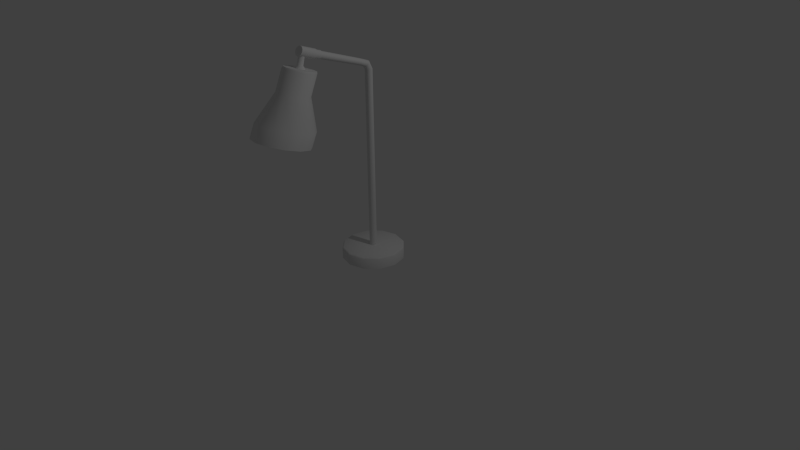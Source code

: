 # Source: Lamp.blend  (saved by Blender 2.65.0; exported with 4.5.12 LTS)
import bpy
from mathutils import Matrix  # noqa: F401  (used for matrix-valued properties, if any)

bpy.ops.wm.read_factory_settings(use_empty=True)
scene = bpy.context.scene
scene.name = 'Scene'

# ---- collections
col_collection_1 = bpy.data.collections.new('Collection 1'); scene.collection.children.link(col_collection_1)

# ---- world
world_world = bpy.data.worlds.new('World'); scene.world = world_world
world_world.color = (0.05088, 0.05088, 0.05088)
world_world.use_sun_shadow = False
world_world.sun_shadow_jitter_overblur = 0.0
world_world.cycles.sampling_method = 'MANUAL'
world_world.cycles.sample_map_resolution = 256

# ---- cameras
cam_camera = bpy.data.cameras.new('Camera')
cam_camera.clip_end = 100.0
cam_camera.lens = 35.0
cam_camera.sensor_width = 32.0
cam_camera.sensor_height = 18.0
cam_camera.ortho_scale = 7.314
cam_camera.dof.focus_distance = 0.0
cam_camera.dof.aperture_fstop = 128.0

# ---- lights
light_lamp = bpy.data.lights.new('Lamp', 'POINT')
light_lamp.transmission_factor = 0.0
light_lamp.cutoff_distance = 30.0
light_lamp.energy = 100.0
light_lamp.shadow_buffer_clip_start = 1.001
light_lamp.shadow_soft_size = 0.1
light_lamp.shadow_maximum_resolution = 0.006
light_lamp.use_absolute_resolution = True
light_lamp.cycles.use_multiple_importance_sampling = False

# ---- meshes
me_circle = bpy.data.meshes.new('Circle')
me_circle.from_pydata([(0.0, 1.0, 0.0), (-0.5, 0.866, 0.0), (-0.866, 0.5, 0.0), (-1.0, -4.371e-08, 0.0), (-0.866, -0.5, 0.0), (-0.5, -0.866, 0.0), (-1.51e-07, -1.0, 0.0), (0.5, -0.866, 0.0), (0.866, -0.5, 0.0), (1.0, -4.649e-07, 0.0), (0.866, 0.5, 0.0), (0.5, 0.866, 0.0), (0.0, 1.0, 0.3362), (-0.5, 0.866, 0.3362), (-0.866, 0.5, 0.3362), (-1.0, -4.371e-08, 0.3362), (-0.866, -0.5, 0.3362), (-0.5, -0.866, 0.3362), (-1.51e-07, -1.0, 0.3362), (0.5, -0.866, 0.3362), (0.866, -0.5, 0.3362), (1.0, -4.649e-07, 0.3362), (0.866, 0.5, 0.3362), (0.5, 0.866, 0.3362), (4.437e-10, 0.9553, 0.3799), (-0.4777, 0.8273, 0.3799), (-0.8273, 0.4777, 0.3799), (-0.9553, -4.797e-08, 0.3799), (-0.8273, -0.4777, 0.3799), (-0.4777, -0.8273, 0.3799), (-1.438e-07, -0.9553, 0.3799), (0.4777, -0.8273, 0.3799), (0.8273, -0.4777, 0.3799), (0.9553, -4.504e-07, 0.3799), (0.8273, 0.4777, 0.3799), (0.4777, 0.8273, 0.3799), (1.403e-08, 0.1162, 0.3799), (-0.0581, 0.1006, 0.3799), (-0.1006, 0.0581, 0.3799), (-0.1162, -1.333e-07, 0.3799), (-0.1006, -0.0581, 0.3799), (-0.0581, -0.1006, 0.3799), (-3.512e-09, -0.1162, 0.3799), (0.0581, -0.1006, 0.3799), (0.1006, -0.0581, 0.3799), (0.1162, -1.822e-07, 0.3799), (0.1006, 0.0581, 0.3799), (0.0581, 0.1006, 0.3799), (1.403e-08, 0.1162, 6.112), (-0.0581, 0.1006, 6.112), (-0.1006, 0.0581, 6.112), (-0.1162, -1.333e-07, 6.112), (-0.1006, -0.0581, 6.112), (-0.0581, -0.1006, 6.112), (-3.512e-09, -0.1162, 6.112), (0.0581, -0.1006, 6.112), (0.1006, -0.0581, 6.112), (0.1162, -1.822e-07, 6.112), (0.1006, 0.0581, 6.112), (0.0581, 0.1006, 6.112), (1.403e-08, -0.01066, 6.371), (-0.0581, -0.02242, 6.361), (-0.1006, -0.05453, 6.333), (-0.1162, -0.0984, 6.295), (-0.1006, -0.1423, 6.257), (-0.0581, -0.1744, 6.229), (-3.512e-09, -0.1861, 6.219), (0.0581, -0.1744, 6.229), (0.1006, -0.1423, 6.257), (0.1162, -0.0984, 6.295), (0.1006, -0.05453, 6.333), (0.0581, -0.02242, 6.361), (1.403e-08, -0.3889, 6.513), (-0.0581, -0.3861, 6.498), (-0.1006, -0.3784, 6.456), (-0.1162, -0.3678, 6.399), (-0.1006, -0.3573, 6.342), (-0.0581, -0.3496, 6.3), (-3.512e-09, -0.3467, 6.284), (0.0581, -0.3496, 6.3), (0.1006, -0.3573, 6.342), (0.1162, -0.3678, 6.399), (0.1006, -0.3784, 6.456), (0.0581, -0.3861, 6.498), (1.403e-08, -1.736, 6.984), (-0.0581, -1.743, 6.97), (-0.1006, -1.761, 6.932), (-0.1162, -1.786, 6.879), (-0.1006, -1.81, 6.827), (-0.0581, -1.828, 6.788), (-3.512e-09, -1.835, 6.774), (0.0581, -1.828, 6.788), (0.1006, -1.81, 6.827), (0.1162, -1.786, 6.879), (0.1006, -1.761, 6.932), (0.0581, -1.743, 6.97), (1.313e-08, -1.73, 6.998), (-0.06549, -1.738, 6.982), (-0.1134, -1.758, 6.938), (-0.131, -1.786, 6.879), (-0.1134, -1.813, 6.82), (-0.06549, -1.834, 6.776), (-6.645e-09, -1.841, 6.76), (0.06549, -1.834, 6.776), (0.1134, -1.813, 6.82), (0.131, -1.786, 6.879), (0.1134, -1.758, 6.938), (0.06549, -1.738, 6.982), (1.313e-08, -1.905, 7.055), (-0.06549, -1.912, 7.04), (-0.1134, -1.933, 6.996), (-0.131, -1.96, 6.937), (-0.1134, -1.988, 6.878), (-0.06549, -2.008, 6.834), (-6.645e-09, -2.016, 6.818), (0.06549, -2.008, 6.834), (0.1134, -1.988, 6.878), (0.131, -1.96, 6.937), (0.1134, -1.933, 6.996), (0.06549, -1.912, 7.04), (1.206e-08, -1.897, 7.071), (-0.07431, -1.906, 7.053), (-0.1287, -1.929, 7.004), (-0.1486, -1.96, 6.937), (-0.1287, -1.992, 6.87), (-0.07431, -2.015, 6.82), (-1.038e-08, -2.023, 6.802), (0.07431, -2.015, 6.82), (0.1287, -1.992, 6.87), (0.1486, -1.96, 6.937), (0.1287, -1.929, 7.004), (0.07431, -1.906, 7.053), (1.206e-08, -2.399, 7.251), (-0.07431, -2.408, 7.233), (-0.1287, -2.431, 7.184), (-0.1486, -2.462, 7.117), (-0.1287, -2.494, 7.05), (-0.07431, -2.517, 7.0), (-1.038e-08, -2.525, 6.982), (0.07431, -2.517, 7.0), (0.1287, -2.494, 7.05), (0.1486, -2.462, 7.117), (0.1287, -2.431, 7.184), (0.07431, -2.408, 7.233), (-0.0007219, -2.272, 7.021), (-0.04683, -2.285, 7.021), (-0.08058, -2.319, 7.021), (-0.09293, -2.365, 7.021), (-0.08058, -2.411, 7.021), (-0.04683, -2.445, 7.021), (-0.0007219, -2.457, 7.021), (0.04538, -2.445, 7.021), (0.07914, -2.411, 7.021), (0.09149, -2.365, 7.021), (0.07914, -2.319, 7.021), (0.04538, -2.285, 7.021), (-0.0007219, -2.361, 6.694), (-0.04683, -2.373, 6.698), (-0.08058, -2.406, 6.707), (-0.09293, -2.45, 6.72), (-0.08058, -2.495, 6.732), (-0.04683, -2.527, 6.741), (-0.0007219, -2.539, 6.745), (0.04538, -2.527, 6.741), (0.07914, -2.495, 6.732), (0.09149, -2.45, 6.72), (0.07914, -2.406, 6.707), (0.04538, -2.373, 6.698), (0.01071, -2.313, 6.587), (-0.06725, -2.333, 6.592), (-0.1243, -2.388, 6.608), (-0.1452, -2.463, 6.629), (-0.1243, -2.538, 6.651), (-0.06725, -2.593, 6.666), (0.01071, -2.613, 6.672), (0.08867, -2.593, 6.666), (0.1457, -2.538, 6.651), (0.1666, -2.463, 6.629), (0.1457, -2.388, 6.608), (0.08867, -2.333, 6.592), (0.01071, -2.006, 6.5), (-0.2268, -2.068, 6.517), (-0.4006, -2.235, 6.565), (-0.4642, -2.463, 6.629), (-0.4006, -2.692, 6.694), (-0.2268, -2.859, 6.741), (0.01071, -2.92, 6.759), (0.2482, -2.859, 6.741), (0.422, -2.692, 6.694), (0.4857, -2.463, 6.629), (0.422, -2.235, 6.565), (0.2482, -2.068, 6.517), (0.01071, -2.008, 6.445), (-0.2374, -2.072, 6.463), (-0.4191, -2.247, 6.513), (-0.4855, -2.486, 6.58), (-0.4191, -2.725, 6.648), (-0.2374, -2.899, 6.697), (0.01071, -2.963, 6.715), (0.2588, -2.899, 6.697), (0.4405, -2.725, 6.648), (0.507, -2.486, 6.58), (0.4405, -2.247, 6.513), (0.2588, -2.072, 6.463), (0.01071, -2.263, 5.841), (-0.2374, -2.327, 5.86), (-0.4191, -2.502, 5.909), (-0.4855, -2.741, 5.977), (-0.4191, -2.979, 6.044), (-0.2374, -3.154, 6.094), (0.01071, -3.218, 6.112), (0.2588, -3.154, 6.094), (0.4405, -2.979, 6.044), (0.507, -2.741, 5.977), (0.4405, -2.502, 5.909), (0.2588, -2.327, 5.86), (0.01071, -2.231, 4.874), (-0.4275, -2.344, 4.906), (-0.7483, -2.653, 4.993), (-0.8657, -3.074, 5.113), (-0.7483, -3.496, 5.232), (-0.4275, -3.805, 5.32), (0.01071, -3.918, 5.352), (0.4489, -3.805, 5.32), (0.7697, -3.496, 5.232), (0.8871, -3.074, 5.113), (0.7697, -2.653, 4.993), (0.4489, -2.344, 4.906), (0.01071, -2.419, 4.454), (-0.4275, -2.532, 4.486), (-0.7483, -2.84, 4.573), (-0.8657, -3.262, 4.692), (-0.7483, -3.683, 4.812), (-0.4275, -3.992, 4.899), (0.01071, -4.105, 4.931), (0.4489, -3.992, 4.899), (0.7697, -3.683, 4.812), (0.8871, -3.262, 4.692), (0.7697, -2.84, 4.573), (0.4489, -2.532, 4.486), (-0.0001873, -2.49, 4.474), (-0.4015, -2.593, 4.503), (-0.6952, -2.876, 4.583), (-0.8027, -3.262, 4.692), (-0.6952, -3.648, 4.802), (-0.4015, -3.931, 4.882), (-0.0001874, -4.034, 4.911), (0.4011, -3.931, 4.882), (0.6948, -3.648, 4.802), (0.8023, -3.262, 4.692), (0.6948, -2.876, 4.583), (0.4011, -2.593, 4.503), (-0.0001873, -2.528, 5.297), (-0.2768, -2.6, 5.317), (-0.4793, -2.795, 5.372), (-0.5534, -3.061, 5.448), (-0.4793, -3.327, 5.523), (-0.2768, -3.522, 5.578), (-0.0001874, -3.593, 5.598), (0.2764, -3.522, 5.578), (0.4789, -3.327, 5.523), (0.5531, -3.061, 5.448), (0.4789, -2.795, 5.372), (0.2764, -2.6, 5.317), (-0.2991, -2.931, 5.658), (-0.5178, -2.988, 5.447), (-0.1496, -2.681, 5.591), (-0.259, -2.555, 5.331), (-0.2991, -2.565, 5.024), (-0.259, -2.709, 4.754), (-0.1496, -2.949, 4.591), (-0.0001875, -2.911, 5.736), (0.1492, -2.681, 5.591), (0.2586, -2.555, 5.331), (0.2987, -2.565, 5.024), (0.2586, -2.709, 4.754), (0.1492, -2.949, 4.591), (0.2987, -2.931, 5.658), (0.5175, -2.988, 5.447), (0.5975, -3.065, 5.158), (0.5175, -3.142, 4.869), (0.2987, -3.199, 4.658), (-0.0001874, -3.219, 4.581), (0.1492, -3.181, 5.725), (0.2586, -3.421, 5.562), (0.2987, -3.565, 5.292), (0.2586, -3.575, 4.985), (0.1492, -3.449, 4.725), (-0.1496, -3.181, 5.725), (-0.259, -3.421, 5.562), (-0.2991, -3.565, 5.292), (-0.259, -3.575, 4.985), (-0.1496, -3.449, 4.725), (-0.5979, -3.065, 5.158), (-0.5178, -3.142, 4.869), (-0.2991, -3.199, 4.658)], [], [(10, 11, 23, 22), (4, 5, 17, 16), (11, 0, 12, 23), (5, 6, 18, 17), (6, 7, 19, 18), (0, 1, 13, 12), (7, 8, 20, 19), (1, 2, 14, 13), (8, 9, 21, 20), (2, 3, 15, 14), (9, 10, 22, 21), (3, 4, 16, 15), (16, 17, 29, 28), (23, 12, 24, 35), (17, 18, 30, 29), (18, 19, 31, 30), (12, 13, 25, 24), (19, 20, 32, 31), (13, 14, 26, 25), (20, 21, 33, 32), (14, 15, 27, 26), (21, 22, 34, 33), (15, 16, 28, 27), (22, 23, 35, 34), (35, 24, 36, 47), (29, 30, 42, 41), (30, 31, 43, 42), (24, 25, 37, 36), (31, 32, 44, 43), (25, 26, 38, 37), (32, 33, 45, 44), (26, 27, 39, 38), (33, 34, 46, 45), (27, 28, 40, 39), (34, 35, 47, 46), (28, 29, 41, 40), (45, 46, 58, 57), (39, 40, 52, 51), (46, 47, 59, 58), (40, 41, 53, 52), (47, 36, 48, 59), (41, 42, 54, 53), (42, 43, 55, 54), (36, 37, 49, 48), (43, 44, 56, 55), (37, 38, 50, 49), (44, 45, 57, 56), (38, 39, 51, 50), (2, 1, 0, 11, 10, 9, 8, 7, 6, 5, 4, 3), (58, 59, 71, 70), (52, 53, 65, 64), (59, 48, 60, 71), (53, 54, 66, 65), (54, 55, 67, 66), (48, 49, 61, 60), (55, 56, 68, 67), (49, 50, 62, 61), (56, 57, 69, 68), (50, 51, 63, 62), (57, 58, 70, 69), (51, 52, 64, 63), (70, 71, 83, 82), (64, 65, 77, 76), (71, 60, 72, 83), (65, 66, 78, 77), (66, 67, 79, 78), (60, 61, 73, 72), (67, 68, 80, 79), (61, 62, 74, 73), (68, 69, 81, 80), (62, 63, 75, 74), (69, 70, 82, 81), (63, 64, 76, 75), (80, 81, 93, 92), (74, 75, 87, 86), (81, 82, 94, 93), (75, 76, 88, 87), (82, 83, 95, 94), (76, 77, 89, 88), (83, 72, 84, 95), (77, 78, 90, 89), (78, 79, 91, 90), (72, 73, 85, 84), (79, 80, 92, 91), (73, 74, 86, 85), (91, 92, 104, 103), (85, 86, 98, 97), (92, 93, 105, 104), (86, 87, 99, 98), (93, 94, 106, 105), (87, 88, 100, 99), (94, 95, 107, 106), (88, 89, 101, 100), (95, 84, 96, 107), (89, 90, 102, 101), (90, 91, 103, 102), (84, 85, 97, 96), (102, 103, 115, 114), (96, 97, 109, 108), (103, 104, 116, 115), (97, 98, 110, 109), (104, 105, 117, 116), (98, 99, 111, 110), (105, 106, 118, 117), (99, 100, 112, 111), (106, 107, 119, 118), (100, 101, 113, 112), (107, 96, 108, 119), (101, 102, 114, 113), (115, 116, 128, 127), (109, 110, 122, 121), (116, 117, 129, 128), (110, 111, 123, 122), (117, 118, 130, 129), (111, 112, 124, 123), (118, 119, 131, 130), (112, 113, 125, 124), (119, 108, 120, 131), (113, 114, 126, 125), (114, 115, 127, 126), (108, 109, 121, 120), (128, 129, 141, 140), (122, 123, 135, 134), (129, 130, 142, 141), (123, 124, 136, 135), (130, 131, 143, 142), (124, 125, 137, 136), (131, 120, 132, 143), (125, 126, 138, 137), (126, 127, 139, 138), (120, 121, 133, 132), (127, 128, 140, 139), (121, 122, 134, 133), (133, 134, 135, 136, 137, 138, 139, 140, 141, 142, 143, 132), (153, 165, 166, 154), (147, 159, 160, 148), (154, 166, 167, 155), (148, 160, 161, 149), (155, 167, 156, 144), (149, 161, 162, 150), (150, 162, 163, 151), (144, 156, 157, 145), (151, 163, 164, 152), (145, 157, 158, 146), (152, 164, 165, 153), (146, 158, 159, 147), (165, 177, 178, 166), (159, 171, 172, 160), (166, 178, 179, 167), (160, 172, 173, 161), (167, 179, 168, 156), (161, 173, 174, 162), (162, 174, 175, 163), (156, 168, 169, 157), (163, 175, 176, 164), (157, 169, 170, 158), (164, 176, 177, 165), (158, 170, 171, 159), (178, 190, 191, 179), (172, 184, 185, 173), (179, 191, 180, 168), (173, 185, 186, 174), (174, 186, 187, 175), (168, 180, 181, 169), (175, 187, 188, 176), (169, 181, 182, 170), (176, 188, 189, 177), (170, 182, 183, 171), (177, 189, 190, 178), (171, 183, 184, 172), (191, 203, 192, 180), (185, 197, 198, 186), (186, 198, 199, 187), (180, 192, 193, 181), (187, 199, 200, 188), (181, 193, 194, 182), (188, 200, 201, 189), (182, 194, 195, 183), (189, 201, 202, 190), (183, 195, 196, 184), (190, 202, 203, 191), (184, 196, 197, 185), (203, 215, 204, 192), (197, 209, 210, 198), (198, 210, 211, 199), (192, 204, 205, 193), (199, 211, 212, 200), (193, 205, 206, 194), (200, 212, 213, 201), (194, 206, 207, 195), (201, 213, 214, 202), (195, 207, 208, 196), (202, 214, 215, 203), (196, 208, 209, 197), (210, 222, 223, 211), (204, 216, 217, 205), (211, 223, 224, 212), (205, 217, 218, 206), (212, 224, 225, 213), (206, 218, 219, 207), (213, 225, 226, 214), (207, 219, 220, 208), (214, 226, 227, 215), (208, 220, 221, 209), (215, 227, 216, 204), (209, 221, 222, 210), (216, 228, 229, 217), (223, 235, 236, 224), (217, 229, 230, 218), (224, 236, 237, 225), (218, 230, 231, 219), (225, 237, 238, 226), (219, 231, 232, 220), (226, 238, 239, 227), (220, 232, 233, 221), (227, 239, 228, 216), (221, 233, 234, 222), (222, 234, 235, 223), (235, 247, 248, 236), (229, 241, 242, 230), (236, 248, 249, 237), (230, 242, 243, 231), (237, 249, 250, 238), (231, 243, 244, 232), (238, 250, 251, 239), (232, 244, 245, 233), (239, 251, 240, 228), (233, 245, 246, 234), (234, 246, 247, 235), (228, 240, 241, 229), (248, 260, 261, 249), (242, 254, 255, 243), (249, 261, 262, 250), (243, 255, 256, 244), (250, 262, 263, 251), (244, 256, 257, 245), (251, 263, 252, 240), (245, 257, 258, 246), (246, 258, 259, 247), (240, 252, 253, 241), (247, 259, 260, 248), (241, 253, 254, 242), (253, 252, 263, 262, 261, 260, 259, 258, 257, 256, 255, 254), (265, 264, 266, 267), (268, 267, 273, 274), (267, 266, 272, 273), (270, 269, 275, 276), (269, 268, 274, 275), (275, 274, 279, 280), (274, 273, 278, 279), (273, 272, 277, 278), (276, 275, 280, 281), (280, 279, 285, 286), (279, 278, 284, 285), (278, 277, 283, 284), (281, 280, 286, 287), (287, 286, 291, 292), (286, 285, 290, 291), (285, 284, 289, 290), (284, 283, 288, 289), (292, 291, 294, 295), (291, 290, 293, 294), (282, 295, 270), (295, 294, 269, 270), (264, 271, 266), (294, 293, 268, 269), (293, 265, 267, 268), (282, 270, 276), (266, 271, 272), (282, 276, 281), (272, 271, 277), (277, 271, 283), (282, 281, 287), (283, 271, 288), (282, 287, 292), (289, 288, 264, 265), (288, 271, 264), (290, 289, 265, 293), (282, 292, 295)])
me_circle.polygons.foreach_set('use_smooth', [True] * 279)
_uv = me_circle.uv_layers.new(name='UV coord')
_uv.uv.foreach_set('vector', [0.4085, 0.04835, 0.4408, 0.07491, 0.4221, 0.09405, 0.394, 0.0694, 0.1784, 0.005826, 0.221, 0.0001845, 0.2238, 0.02638, 0.1854, 0.03306, 0.4408, 0.07491, 0.4697, 0.1083, 0.4471, 0.1268, 0.4221, 0.09405, 0.221, 0.0001845, 0.2615, 0.0001846, 0.2607, 0.02534, 0.2238, 0.02638, 0.2615, 0.0001846, 0.3003, 0.004926, 0.2963, 0.02915, 0.2607, 0.02534, 0.0001845, 0.1255, 0.0418, 0.07797, 0.06813, 0.1029, 0.03104, 0.1525, 0.3003, 0.004926, 0.3376, 0.01421, 0.3305, 0.03758, 0.2963, 0.02915, 0.0418, 0.07797, 0.08694, 0.0421, 0.1065, 0.06926, 0.06813, 0.1029, 0.3376, 0.01421, 0.3738, 0.02841, 0.3632, 0.05082, 0.3305, 0.03758, 0.08694, 0.0421, 0.1334, 0.0189, 0.146, 0.04672, 0.1065, 0.06926, 0.3738, 0.02841, 0.4085, 0.04835, 0.394, 0.0694, 0.3632, 0.05082, 0.1334, 0.0189, 0.1784, 0.005826, 0.1854, 0.03306, 0.146, 0.04672, 0.1854, 0.03306, 0.2238, 0.02638, 0.2243, 0.03147, 0.1868, 0.03829, 0.4221, 0.09405, 0.4471, 0.1268, 0.4422, 0.1293, 0.4183, 0.09752, 0.2238, 0.02638, 0.2607, 0.02534, 0.2606, 0.03025, 0.2243, 0.03147, 0.2607, 0.02534, 0.2963, 0.02915, 0.2955, 0.03389, 0.2606, 0.03025, 0.03104, 0.1525, 0.06813, 0.1029, 0.07368, 0.1078, 0.0388, 0.1564, 0.2963, 0.02915, 0.3305, 0.03758, 0.3291, 0.04213, 0.2955, 0.03389, 0.06813, 0.1029, 0.1065, 0.06926, 0.1104, 0.07441, 0.07368, 0.1078, 0.3305, 0.03758, 0.3632, 0.05082, 0.3611, 0.05513, 0.3291, 0.04213, 0.1065, 0.06926, 0.146, 0.04672, 0.1485, 0.052, 0.1104, 0.07441, 0.3632, 0.05082, 0.394, 0.0694, 0.3911, 0.07339, 0.3611, 0.05513, 0.146, 0.04672, 0.1854, 0.03306, 0.1868, 0.03829, 0.1485, 0.052, 0.394, 0.0694, 0.4221, 0.09405, 0.4183, 0.09752, 0.3911, 0.07339, 0.4183, 0.09752, 0.4422, 0.1293, 0.3653, 0.1723, 0.3497, 0.1656, 0.2243, 0.03147, 0.2606, 0.03025, 0.2564, 0.1587, 0.2368, 0.1617, 0.2606, 0.03025, 0.2955, 0.03389, 0.2761, 0.1572, 0.2564, 0.1587, 0.0388, 0.1564, 0.07368, 0.1078, 0.1656, 0.1891, 0.1522, 0.1996, 0.2955, 0.03389, 0.3291, 0.04213, 0.2955, 0.157, 0.2761, 0.1572, 0.07368, 0.1078, 0.1104, 0.07441, 0.1813, 0.1799, 0.1656, 0.1891, 0.3291, 0.04213, 0.3611, 0.05513, 0.3144, 0.1583, 0.2955, 0.157, 0.1104, 0.07441, 0.1485, 0.052, 0.1988, 0.1723, 0.1813, 0.1799, 0.3611, 0.05513, 0.3911, 0.07339, 0.3326, 0.1611, 0.3144, 0.1583, 0.1485, 0.052, 0.1868, 0.03829, 0.2174, 0.1662, 0.1988, 0.1723, 0.3911, 0.07339, 0.4183, 0.09752, 0.3497, 0.1656, 0.3326, 0.1611, 0.1868, 0.03829, 0.2243, 0.03147, 0.2368, 0.1617, 0.2174, 0.1662, 0.3144, 0.1583, 0.3326, 0.1611, 0.3499, 0.2894, 0.3355, 0.2954, 0.1988, 0.1723, 0.2174, 0.1662, 0.2446, 0.3122, 0.2278, 0.309, 0.3326, 0.1611, 0.3497, 0.1656, 0.3638, 0.2852, 0.3499, 0.2894, 0.2174, 0.1662, 0.2368, 0.1617, 0.2634, 0.3147, 0.2446, 0.3122, 0.3497, 0.1656, 0.3653, 0.1723, 0.3778, 0.2831, 0.3638, 0.2852, 0.2368, 0.1617, 0.2564, 0.1587, 0.2831, 0.3141, 0.2634, 0.3147, 0.2564, 0.1587, 0.2761, 0.1572, 0.3024, 0.3097, 0.2831, 0.3141, 0.1522, 0.1996, 0.1656, 0.1891, 0.1978, 0.3064, 0.1843, 0.3079, 0.2761, 0.1572, 0.2955, 0.157, 0.32, 0.3027, 0.3024, 0.3097, 0.1656, 0.1891, 0.1813, 0.1799, 0.2123, 0.3068, 0.1978, 0.3064, 0.2955, 0.157, 0.3144, 0.1583, 0.3355, 0.2954, 0.32, 0.3027, 0.1813, 0.1799, 0.1988, 0.1723, 0.2278, 0.309, 0.2123, 0.3068, 0.3202, 0.7269, 0.3834, 0.7269, 0.4381, 0.7584, 0.4697, 0.8132, 0.4697, 0.8763, 0.4381, 0.931, 0.3834, 0.9626, 0.3202, 0.9626, 0.2655, 0.931, 0.2339, 0.8763, 0.2339, 0.8132, 0.2655, 0.7584, 0.3499, 0.2894, 0.3638, 0.2852, 0.3715, 0.3468, 0.3582, 0.3484, 0.2446, 0.3122, 0.2634, 0.3147, 0.2679, 0.3631, 0.2491, 0.3643, 0.3638, 0.2852, 0.3778, 0.2831, 0.385, 0.346, 0.3715, 0.3468, 0.2634, 0.3147, 0.2831, 0.3141, 0.289, 0.3609, 0.2679, 0.3631, 0.2831, 0.3141, 0.3024, 0.3097, 0.3101, 0.3579, 0.289, 0.3609, 0.1843, 0.3079, 0.1978, 0.3064, 0.2058, 0.3675, 0.1925, 0.37, 0.3024, 0.3097, 0.32, 0.3027, 0.3286, 0.3544, 0.3101, 0.3579, 0.1978, 0.3064, 0.2123, 0.3068, 0.2191, 0.3658, 0.2058, 0.3675, 0.32, 0.3027, 0.3355, 0.2954, 0.3443, 0.3511, 0.3286, 0.3544, 0.2123, 0.3068, 0.2278, 0.309, 0.2331, 0.3649, 0.2191, 0.3658, 0.3355, 0.2954, 0.3499, 0.2894, 0.3582, 0.3484, 0.3443, 0.3511, 0.2278, 0.309, 0.2446, 0.3122, 0.2491, 0.3643, 0.2331, 0.3649, 0.3582, 0.3484, 0.3715, 0.3468, 0.3686, 0.4384, 0.3551, 0.4343, 0.2491, 0.3643, 0.2679, 0.3631, 0.2805, 0.4201, 0.2667, 0.4287, 0.3715, 0.3468, 0.385, 0.346, 0.3814, 0.4394, 0.3686, 0.4384, 0.2679, 0.3631, 0.289, 0.3609, 0.2958, 0.4152, 0.2805, 0.4201, 0.289, 0.3609, 0.3101, 0.3579, 0.3118, 0.4162, 0.2958, 0.4152, 0.1925, 0.37, 0.2058, 0.3675, 0.2308, 0.4555, 0.2187, 0.4595, 0.3101, 0.3579, 0.3286, 0.3544, 0.3273, 0.4211, 0.3118, 0.4162, 0.2058, 0.3675, 0.2191, 0.3658, 0.2428, 0.4482, 0.2308, 0.4555, 0.3286, 0.3544, 0.3443, 0.3511, 0.3415, 0.428, 0.3273, 0.4211, 0.2191, 0.3658, 0.2331, 0.3649, 0.2545, 0.4388, 0.2428, 0.4482, 0.3443, 0.3511, 0.3582, 0.3484, 0.3551, 0.4343, 0.3415, 0.428, 0.2331, 0.3649, 0.2491, 0.3643, 0.2667, 0.4287, 0.2545, 0.4388, 0.3273, 0.4211, 0.3415, 0.428, 0.359, 0.5447, 0.3445, 0.548, 0.2428, 0.4482, 0.2545, 0.4388, 0.2643, 0.5553, 0.2503, 0.5553, 0.3415, 0.428, 0.3551, 0.4343, 0.3731, 0.5409, 0.359, 0.5447, 0.2545, 0.4388, 0.2667, 0.4287, 0.2796, 0.555, 0.2643, 0.5553, 0.3551, 0.4343, 0.3686, 0.4384, 0.3867, 0.5366, 0.3731, 0.5409, 0.2667, 0.4287, 0.2805, 0.4201, 0.2959, 0.5538, 0.2796, 0.555, 0.3686, 0.4384, 0.3814, 0.4394, 0.3994, 0.5312, 0.3867, 0.5366, 0.2805, 0.4201, 0.2958, 0.4152, 0.3125, 0.5527, 0.2959, 0.5538, 0.2958, 0.4152, 0.3118, 0.4162, 0.3287, 0.5502, 0.3125, 0.5527, 0.2187, 0.4595, 0.2308, 0.4555, 0.2369, 0.5542, 0.2236, 0.552, 0.3118, 0.4162, 0.3273, 0.4211, 0.3445, 0.548, 0.3287, 0.5502, 0.2308, 0.4555, 0.2428, 0.4482, 0.2503, 0.5553, 0.2369, 0.5542, 0.3287, 0.5502, 0.3445, 0.548, 0.3451, 0.5512, 0.3293, 0.5542, 0.2369, 0.5542, 0.2503, 0.5553, 0.2502, 0.5582, 0.2365, 0.5574, 0.3445, 0.548, 0.359, 0.5447, 0.3598, 0.5479, 0.3451, 0.5512, 0.2503, 0.5553, 0.2643, 0.5553, 0.2643, 0.5587, 0.2502, 0.5582, 0.359, 0.5447, 0.3731, 0.5409, 0.374, 0.5441, 0.3598, 0.5479, 0.2643, 0.5553, 0.2796, 0.555, 0.2797, 0.5586, 0.2643, 0.5587, 0.3731, 0.5409, 0.3867, 0.5366, 0.3878, 0.5398, 0.374, 0.5441, 0.2796, 0.555, 0.2959, 0.5538, 0.2962, 0.5578, 0.2797, 0.5586, 0.3867, 0.5366, 0.3994, 0.5312, 0.4016, 0.534, 0.3878, 0.5398, 0.2959, 0.5538, 0.3125, 0.5527, 0.3129, 0.5561, 0.2962, 0.5578, 0.3125, 0.5527, 0.3287, 0.5502, 0.3293, 0.5542, 0.3129, 0.5561, 0.2236, 0.552, 0.2369, 0.5542, 0.2365, 0.5574, 0.2221, 0.5551, 0.3129, 0.5561, 0.3293, 0.5542, 0.3343, 0.5979, 0.3177, 0.6007, 0.2221, 0.5551, 0.2365, 0.5574, 0.2344, 0.5984, 0.2181, 0.5956, 0.3293, 0.5542, 0.3451, 0.5512, 0.3508, 0.595, 0.3343, 0.5979, 0.2365, 0.5574, 0.2502, 0.5582, 0.2507, 0.6004, 0.2344, 0.5984, 0.3451, 0.5512, 0.3598, 0.5479, 0.3667, 0.5908, 0.3508, 0.595, 0.2502, 0.5582, 0.2643, 0.5587, 0.267, 0.6014, 0.2507, 0.6004, 0.3598, 0.5479, 0.374, 0.5441, 0.383, 0.5861, 0.3667, 0.5908, 0.2643, 0.5587, 0.2797, 0.5586, 0.2837, 0.602, 0.267, 0.6014, 0.374, 0.5441, 0.3878, 0.5398, 0.3996, 0.5807, 0.383, 0.5861, 0.2797, 0.5586, 0.2962, 0.5578, 0.3008, 0.6015, 0.2837, 0.602, 0.3878, 0.5398, 0.4016, 0.534, 0.4153, 0.5739, 0.3996, 0.5807, 0.2962, 0.5578, 0.3129, 0.5561, 0.3177, 0.6007, 0.3008, 0.6015, 0.3343, 0.5979, 0.3508, 0.595, 0.3516, 0.5986, 0.335, 0.6022, 0.2344, 0.5984, 0.2507, 0.6004, 0.2504, 0.604, 0.2338, 0.6026, 0.3508, 0.595, 0.3667, 0.5908, 0.3677, 0.5947, 0.3516, 0.5986, 0.2507, 0.6004, 0.267, 0.6014, 0.2667, 0.6053, 0.2504, 0.604, 0.3667, 0.5908, 0.383, 0.5861, 0.3842, 0.59, 0.3677, 0.5947, 0.267, 0.6014, 0.2837, 0.602, 0.2836, 0.6061, 0.2667, 0.6053, 0.383, 0.5861, 0.3996, 0.5807, 0.401, 0.5848, 0.3842, 0.59, 0.2837, 0.602, 0.3008, 0.6015, 0.301, 0.6059, 0.2836, 0.6061, 0.3996, 0.5807, 0.4153, 0.5739, 0.4182, 0.5777, 0.401, 0.5848, 0.3008, 0.6015, 0.3177, 0.6007, 0.3181, 0.6045, 0.301, 0.6059, 0.3177, 0.6007, 0.3343, 0.5979, 0.335, 0.6022, 0.3181, 0.6045, 0.2181, 0.5956, 0.2344, 0.5984, 0.2338, 0.6026, 0.2164, 0.5992, 0.3516, 0.5986, 0.3677, 0.5947, 0.3868, 0.7148, 0.3679, 0.7192, 0.2504, 0.604, 0.2667, 0.6053, 0.2724, 0.7257, 0.2532, 0.7246, 0.3677, 0.5947, 0.3842, 0.59, 0.4056, 0.7101, 0.3868, 0.7148, 0.2667, 0.6053, 0.2836, 0.6061, 0.2916, 0.7265, 0.2724, 0.7257, 0.3842, 0.59, 0.401, 0.5848, 0.4246, 0.7055, 0.4056, 0.7101, 0.2836, 0.6061, 0.301, 0.6059, 0.3108, 0.7264, 0.2916, 0.7265, 0.401, 0.5848, 0.4182, 0.5777, 0.4438, 0.7012, 0.4246, 0.7055, 0.301, 0.6059, 0.3181, 0.6045, 0.33, 0.7252, 0.3108, 0.7264, 0.3181, 0.6045, 0.335, 0.6022, 0.349, 0.7228, 0.33, 0.7252, 0.2164, 0.5992, 0.2338, 0.6026, 0.2339, 0.7236, 0.2146, 0.723, 0.335, 0.6022, 0.3516, 0.5986, 0.3679, 0.7192, 0.349, 0.7228, 0.2338, 0.6026, 0.2504, 0.604, 0.2532, 0.7246, 0.2339, 0.7236, 0.08056, 0.7269, 0.07243, 0.7316, 0.06774, 0.7397, 0.06774, 0.7491, 0.07243, 0.7572, 0.08056, 0.7619, 0.08995, 0.7619, 0.09808, 0.7572, 0.1028, 0.7491, 0.1028, 0.7397, 0.09808, 0.7316, 0.08995, 0.7269, 0.8602, 0.5998, 0.8185, 0.5451, 0.8249, 0.5361, 0.8696, 0.5962, 0.911, 0.5668, 0.8753, 0.4967, 0.8876, 0.4908, 0.9186, 0.5598, 0.8696, 0.5962, 0.8249, 0.5361, 0.833, 0.5272, 0.8789, 0.592, 0.9186, 0.5598, 0.8876, 0.4908, 0.9001, 0.486, 0.927, 0.5537, 0.8789, 0.592, 0.833, 0.5272, 0.842, 0.5185, 0.8877, 0.5869, 0.927, 0.5537, 0.9001, 0.486, 0.9129, 0.483, 0.9361, 0.5491, 0.9361, 0.5491, 0.9129, 0.483, 0.9252, 0.481, 0.9457, 0.5465, 0.8877, 0.5869, 0.842, 0.5185, 0.8522, 0.5106, 0.8959, 0.5808, 0.9457, 0.5465, 0.9252, 0.481, 0.9366, 0.4802, 0.9555, 0.5455, 0.8959, 0.5808, 0.8522, 0.5106, 0.8635, 0.5033, 0.9036, 0.574, 0.9555, 0.5455, 0.9366, 0.4802, 0.9468, 0.4806, 0.9658, 0.5453, 0.9036, 0.574, 0.8635, 0.5033, 0.8753, 0.4967, 0.911, 0.5668, 0.8185, 0.5451, 0.7981, 0.5379, 0.8013, 0.5238, 0.8249, 0.5361, 0.8753, 0.4967, 0.8619, 0.4734, 0.8769, 0.4648, 0.8876, 0.4908, 0.8249, 0.5361, 0.8013, 0.5238, 0.8096, 0.5104, 0.833, 0.5272, 0.8876, 0.4908, 0.8769, 0.4648, 0.8941, 0.4599, 0.9001, 0.486, 0.833, 0.5272, 0.8096, 0.5104, 0.8205, 0.4987, 0.842, 0.5185, 0.9001, 0.486, 0.8941, 0.4599, 0.9111, 0.4566, 0.9129, 0.483, 0.9129, 0.483, 0.9111, 0.4566, 0.9278, 0.4553, 0.9252, 0.481, 0.842, 0.5185, 0.8205, 0.4987, 0.833, 0.4888, 0.8522, 0.5106, 0.9252, 0.481, 0.9278, 0.4553, 0.9436, 0.457, 0.9366, 0.4802, 0.8522, 0.5106, 0.833, 0.4888, 0.8469, 0.4804, 0.8635, 0.5033, 0.9366, 0.4802, 0.9436, 0.457, 0.9577, 0.4628, 0.9468, 0.4806, 0.8635, 0.5033, 0.8469, 0.4804, 0.8619, 0.4734, 0.8753, 0.4967, 0.8013, 0.5238, 0.752, 0.5092, 0.7647, 0.4858, 0.8096, 0.5104, 0.8769, 0.4648, 0.853, 0.4111, 0.8757, 0.4029, 0.8941, 0.4599, 0.8096, 0.5104, 0.7647, 0.4858, 0.7792, 0.4668, 0.8205, 0.4987, 0.8941, 0.4599, 0.8757, 0.4029, 0.9016, 0.398, 0.9111, 0.4566, 0.9111, 0.4566, 0.9016, 0.398, 0.9301, 0.3976, 0.9278, 0.4553, 0.8205, 0.4987, 0.7792, 0.4668, 0.7948, 0.4503, 0.833, 0.4888, 0.9278, 0.4553, 0.9301, 0.3976, 0.9614, 0.403, 0.9436, 0.457, 0.833, 0.4888, 0.7948, 0.4503, 0.8121, 0.4356, 0.8469, 0.4804, 0.9436, 0.457, 0.9614, 0.403, 0.9977, 0.4167, 0.9577, 0.4628, 0.8469, 0.4804, 0.8121, 0.4356, 0.8316, 0.4224, 0.8619, 0.4734, 0.7981, 0.5379, 0.741, 0.5428, 0.752, 0.5092, 0.8013, 0.5238, 0.8619, 0.4734, 0.8316, 0.4224, 0.853, 0.4111, 0.8769, 0.4648, 0.7647, 0.4858, 0.7595, 0.4831, 0.775, 0.4633, 0.7792, 0.4668, 0.8757, 0.4029, 0.8747, 0.3966, 0.9011, 0.3911, 0.9016, 0.398, 0.9016, 0.398, 0.9011, 0.3911, 0.9303, 0.3901, 0.9301, 0.3976, 0.7792, 0.4668, 0.775, 0.4633, 0.7915, 0.4462, 0.7948, 0.4503, 0.9301, 0.3976, 0.9303, 0.3901, 0.9625, 0.3946, 0.9614, 0.403, 0.7948, 0.4503, 0.7915, 0.4462, 0.8095, 0.4309, 0.8121, 0.4356, 0.9614, 0.403, 0.9625, 0.3946, 0.9998, 0.4071, 0.9977, 0.4167, 0.8121, 0.4356, 0.8095, 0.4309, 0.8293, 0.4171, 0.8316, 0.4224, 0.741, 0.5428, 0.7321, 0.5413, 0.7453, 0.5074, 0.752, 0.5092, 0.8316, 0.4224, 0.8293, 0.4171, 0.8511, 0.4054, 0.853, 0.4111, 0.752, 0.5092, 0.7453, 0.5074, 0.7595, 0.4831, 0.7647, 0.4858, 0.853, 0.4111, 0.8511, 0.4054, 0.8747, 0.3966, 0.8757, 0.4029, 0.7595, 0.4831, 0.6961, 0.4359, 0.7202, 0.4107, 0.775, 0.4633, 0.8747, 0.3966, 0.8554, 0.3241, 0.8868, 0.3145, 0.9011, 0.3911, 0.9011, 0.3911, 0.8868, 0.3145, 0.9208, 0.3066, 0.9303, 0.3901, 0.775, 0.4633, 0.7202, 0.4107, 0.7461, 0.3895, 0.7915, 0.4462, 0.9303, 0.3901, 0.9208, 0.3066, 0.9581, 0.3029, 0.9625, 0.3946, 0.7915, 0.4462, 0.7461, 0.3895, 0.7719, 0.37, 0.8095, 0.4309, 0.9625, 0.3946, 0.9581, 0.3029, 0.9977, 0.3044, 0.9998, 0.4071, 0.8095, 0.4309, 0.7719, 0.37, 0.7983, 0.3523, 0.8293, 0.4171, 0.7321, 0.5413, 0.6482, 0.4931, 0.6719, 0.4633, 0.7453, 0.5074, 0.8293, 0.4171, 0.7983, 0.3523, 0.826, 0.3369, 0.8511, 0.4054, 0.7453, 0.5074, 0.6719, 0.4633, 0.6961, 0.4359, 0.7595, 0.4831, 0.8511, 0.4054, 0.826, 0.3369, 0.8554, 0.3241, 0.8747, 0.3966, 0.8868, 0.3145, 0.8482, 0.1999, 0.8895, 0.1831, 0.9208, 0.3066, 0.7202, 0.4107, 0.6496, 0.3247, 0.6827, 0.3011, 0.7461, 0.3895, 0.9208, 0.3066, 0.8895, 0.1831, 0.9383, 0.1666, 0.9581, 0.3029, 0.7461, 0.3895, 0.6827, 0.3011, 0.7146, 0.2786, 0.7719, 0.37, 0.9581, 0.3029, 0.9383, 0.1666, 0.9998, 0.1506, 0.9977, 0.3044, 0.7719, 0.37, 0.7146, 0.2786, 0.7458, 0.2573, 0.7983, 0.3523, 0.6482, 0.4931, 0.5158, 0.4124, 0.5701, 0.3764, 0.6719, 0.4633, 0.7983, 0.3523, 0.7458, 0.2573, 0.7776, 0.2371, 0.826, 0.3369, 0.6719, 0.4633, 0.5701, 0.3764, 0.6126, 0.3488, 0.6961, 0.4359, 0.826, 0.3369, 0.7776, 0.2371, 0.8113, 0.2181, 0.8554, 0.3241, 0.6961, 0.4359, 0.6126, 0.3488, 0.6496, 0.3247, 0.7202, 0.4107, 0.8554, 0.3241, 0.8113, 0.2181, 0.8482, 0.1999, 0.8868, 0.3145, 0.6496, 0.3247, 0.6261, 0.2878, 0.6632, 0.2651, 0.6827, 0.3011, 0.8895, 0.1831, 0.8666, 0.1436, 0.9097, 0.1208, 0.9383, 0.1666, 0.6827, 0.3011, 0.6632, 0.2651, 0.6978, 0.243, 0.7146, 0.2786, 0.9383, 0.1666, 0.9097, 0.1208, 0.9612, 0.08488, 0.9998, 0.1506, 0.7146, 0.2786, 0.6978, 0.243, 0.7304, 0.222, 0.7458, 0.2573, 0.5158, 0.4124, 0.4787, 0.3472, 0.538, 0.3315, 0.5701, 0.3764, 0.7458, 0.2573, 0.7304, 0.222, 0.7625, 0.2019, 0.7776, 0.2371, 0.5701, 0.3764, 0.538, 0.3315, 0.5852, 0.31, 0.6126, 0.3488, 0.7776, 0.2371, 0.7625, 0.2019, 0.7954, 0.1822, 0.8113, 0.2181, 0.6126, 0.3488, 0.5852, 0.31, 0.6261, 0.2878, 0.6496, 0.3247, 0.8113, 0.2181, 0.7954, 0.1822, 0.8293, 0.1628, 0.8482, 0.1999, 0.8482, 0.1999, 0.8293, 0.1628, 0.8666, 0.1436, 0.8895, 0.1831, 0.8666, 0.1436, 0.8619, 0.1369, 0.9037, 0.1122, 0.9097, 0.1208, 0.6632, 0.2651, 0.6606, 0.2591, 0.6952, 0.2379, 0.6978, 0.243, 0.9097, 0.1208, 0.9037, 0.1122, 0.9503, 0.0768, 0.9612, 0.08488, 0.6978, 0.243, 0.6952, 0.2379, 0.7278, 0.2177, 0.7304, 0.222, 0.4787, 0.3472, 0.4793, 0.3343, 0.5351, 0.3213, 0.538, 0.3315, 0.7304, 0.222, 0.7278, 0.2177, 0.7593, 0.1974, 0.7625, 0.2019, 0.538, 0.3315, 0.5351, 0.3213, 0.5822, 0.3017, 0.5852, 0.31, 0.7625, 0.2019, 0.7593, 0.1974, 0.7917, 0.1774, 0.7954, 0.1822, 0.5852, 0.31, 0.5822, 0.3017, 0.6233, 0.2808, 0.6261, 0.2878, 0.7954, 0.1822, 0.7917, 0.1774, 0.8251, 0.1574, 0.8293, 0.1628, 0.8293, 0.1628, 0.8251, 0.1574, 0.8619, 0.1369, 0.8666, 0.1436, 0.6261, 0.2878, 0.6233, 0.2808, 0.6606, 0.2591, 0.6632, 0.2651, 0.9037, 0.1122, 0.8286, 0.02923, 0.8561, 0.0001845, 0.9503, 0.0768, 0.6952, 0.2379, 0.6462, 0.1549, 0.6777, 0.1366, 0.7278, 0.2177, 0.4793, 0.3343, 0.4701, 0.2197, 0.5098, 0.214, 0.5351, 0.3213, 0.7278, 0.2177, 0.6777, 0.1366, 0.7087, 0.1178, 0.7593, 0.1974, 0.5351, 0.3213, 0.5098, 0.214, 0.546, 0.203, 0.5822, 0.3017, 0.7593, 0.1974, 0.7087, 0.1178, 0.7396, 0.09848, 0.7917, 0.1774, 0.5822, 0.3017, 0.546, 0.203, 0.5803, 0.188, 0.6233, 0.2808, 0.7917, 0.1774, 0.7396, 0.09848, 0.7704, 0.07858, 0.8251, 0.1574, 0.8251, 0.1574, 0.7704, 0.07858, 0.7995, 0.05494, 0.8619, 0.1369, 0.6233, 0.2808, 0.5803, 0.188, 0.6139, 0.1722, 0.6606, 0.2591, 0.8619, 0.1369, 0.7995, 0.05494, 0.8286, 0.02923, 0.9037, 0.1122, 0.6606, 0.2591, 0.6139, 0.1722, 0.6462, 0.1549, 0.6952, 0.2379, 0.1858, 0.7269, 0.2161, 0.7443, 0.2336, 0.7746, 0.2336, 0.8095, 0.2161, 0.8398, 0.1858, 0.8573, 0.1509, 0.8573, 0.1206, 0.8398, 0.1031, 0.8095, 0.1031, 0.7746, 0.1206, 0.7443, 0.1509, 0.7269, 0.6343, 0.7302, 0.647, 0.7127, 0.6681, 0.725, 0.6592, 0.7466, 0.6484, 0.762, 0.6592, 0.7466, 0.6953, 0.7622, 0.6826, 0.7868, 0.6592, 0.7466, 0.6681, 0.725, 0.698, 0.7307, 0.6953, 0.7622, 0.6169, 0.7918, 0.6354, 0.7758, 0.6619, 0.8066, 0.6297, 0.8215, 0.6354, 0.7758, 0.6484, 0.762, 0.6826, 0.7868, 0.6619, 0.8066, 0.6619, 0.8066, 0.6826, 0.7868, 0.7639, 0.8391, 0.7078, 0.886, 0.6826, 0.7868, 0.6953, 0.7622, 0.7772, 0.7722, 0.7639, 0.8391, 0.6953, 0.7622, 0.698, 0.7307, 0.748, 0.7144, 0.7772, 0.7722, 0.6297, 0.8215, 0.6619, 0.8066, 0.7078, 0.886, 0.6269, 0.886, 0.4701, 0.714, 0.4834, 0.647, 0.5647, 0.6994, 0.5519, 0.7239, 0.4834, 0.647, 0.5395, 0.6002, 0.5854, 0.6795, 0.5647, 0.6994, 0.5395, 0.6002, 0.6204, 0.6002, 0.6176, 0.6646, 0.5854, 0.6795, 0.4993, 0.7718, 0.4701, 0.714, 0.5519, 0.7239, 0.5492, 0.7555, 0.5492, 0.7555, 0.5519, 0.7239, 0.5881, 0.7395, 0.5792, 0.7611, 0.5519, 0.7239, 0.5647, 0.6994, 0.5988, 0.7242, 0.5881, 0.7395, 0.5647, 0.6994, 0.5854, 0.6795, 0.6119, 0.7103, 0.5988, 0.7242, 0.5854, 0.6795, 0.6176, 0.6646, 0.6304, 0.6943, 0.6119, 0.7103, 0.5792, 0.7611, 0.5881, 0.7395, 0.613, 0.756, 0.6003, 0.7735, 0.5881, 0.7395, 0.5988, 0.7242, 0.6236, 0.7431, 0.613, 0.756, 0.563, 0.8199, 0.6003, 0.7735, 0.6169, 0.7918, 0.6003, 0.7735, 0.613, 0.756, 0.6354, 0.7758, 0.6169, 0.7918, 0.647, 0.7127, 0.6843, 0.6663, 0.6681, 0.725, 0.613, 0.756, 0.6236, 0.7431, 0.6484, 0.762, 0.6354, 0.7758, 0.6236, 0.7431, 0.6343, 0.7302, 0.6592, 0.7466, 0.6484, 0.762, 0.563, 0.8199, 0.6169, 0.7918, 0.6297, 0.8215, 0.6681, 0.725, 0.6843, 0.6663, 0.698, 0.7307, 0.563, 0.8199, 0.6297, 0.8215, 0.6269, 0.886, 0.698, 0.7307, 0.6843, 0.6663, 0.748, 0.7144, 0.6204, 0.6002, 0.6843, 0.6663, 0.6176, 0.6646, 0.563, 0.8199, 0.4993, 0.7718, 0.5492, 0.7555, 0.6176, 0.6646, 0.6843, 0.6663, 0.6304, 0.6943, 0.563, 0.8199, 0.5492, 0.7555, 0.5792, 0.7611, 0.6119, 0.7103, 0.6304, 0.6943, 0.647, 0.7127, 0.6343, 0.7302, 0.6304, 0.6943, 0.6843, 0.6663, 0.647, 0.7127, 0.5988, 0.7242, 0.6119, 0.7103, 0.6343, 0.7302, 0.6236, 0.7431, 0.563, 0.8199, 0.5792, 0.7611, 0.6003, 0.7735])
me_circle.use_remesh_preserve_volume = False
me_circle.use_remesh_preserve_attributes = False
me_circle.use_mirror_vertex_groups = False
me_circle.update()

# ---- objects
ob_circle = bpy.data.objects.new('Circle', me_circle)
ob_lamp = bpy.data.objects.new('Lamp', light_lamp)
ob_camera = bpy.data.objects.new('Camera', cam_camera)

# ---- transforms, parenting, visibility, modifiers, constraints
ob_circle.location = (0.0, 0.0, 0.0)
ob_circle.scale = (0.4, 0.4, 0.4)
ob_circle.lineart.crease_threshold = 0.0
_m = ob_circle.modifiers.new('EdgeSplit', 'EDGE_SPLIT')
_m.split_angle = 0.8727
ob_lamp.location = (4.076, 1.005, 5.904)
ob_lamp.rotation_euler = (0.6503, 0.05522, 1.866)
ob_lamp.lock_rotations_4d = False
ob_lamp.empty_display_type = 'ARROWS'
ob_lamp.color = (0.0, 0.0, 0.0, 0.0)
ob_lamp.lineart.crease_threshold = 0.0
ob_camera.location = (7.481, -6.508, 5.344)
ob_camera.rotation_euler = (1.109, 0.01082, 0.8149)
ob_camera.lock_rotations_4d = False
ob_camera.empty_display_type = 'ARROWS'
ob_camera.color = (0.0, 0.0, 0.0, 0.0)
ob_camera.display_type = 'WIRE'
ob_camera.lineart.crease_threshold = 0.0

# ---- collection membership
col_collection_1.objects.link(ob_circle)
col_collection_1.objects.link(ob_lamp)
col_collection_1.objects.link(ob_camera)

# ---- scene / render settings (as saved in the file)
scene.camera = ob_camera
scene.frame_start = 1; scene.frame_end = 250; scene.frame_set(1)
scene.render.engine = 'BLENDER_EEVEE_NEXT'
scene.render.image_settings.color_mode = 'RGB'
scene.render.image_settings.compression = 90
scene.render.resolution_percentage = 50
scene.render.dither_intensity = 0.0
scene.render.bake_margin = 2
scene.render.bake_bias = 0.0
scene.cycles.use_denoising = False
scene.cycles.samples = 10
scene.cycles.sampling_pattern = 'TABULATED_SOBOL'
scene.cycles.light_sampling_threshold = 0.0
scene.cycles.use_adaptive_sampling = False
scene.cycles.use_light_tree = False
scene.cycles.blur_glossy = 0.0
scene.cycles.volume_bounces = 1
scene.cycles.pixel_filter_type = 'GAUSSIAN'
scene.cycles.sample_clamp_indirect = 0.0
scene.view_settings.view_transform = 'Standard'
bpy.context.view_layer.update()
